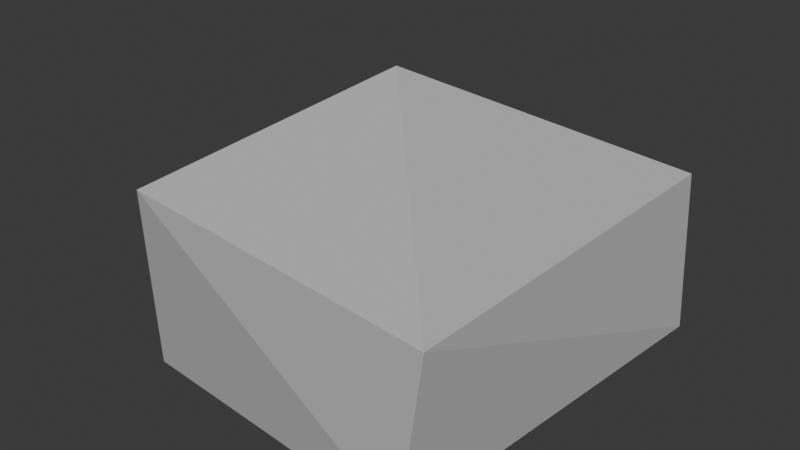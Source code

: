 # Source: boulder.blend  (saved by Blender 4.2.66; exported with 4.5.12 LTS)
import bpy
from mathutils import Matrix  # noqa: F401  (used for matrix-valued properties, if any)

bpy.ops.wm.read_factory_settings(use_empty=True)
scene = bpy.context.scene
scene.name = 'Scene'

# ---- collections
col_collection = bpy.data.collections.new('Collection'); scene.collection.children.link(col_collection)

# ---- materials (node trees are filled in below, after node groups)
mat_material = bpy.data.materials.new('Material')

# ---- material node trees
mat_material.use_nodes = True; mat_material.node_tree.nodes.clear()
_N = mat_material.node_tree.nodes; _L = mat_material.node_tree.links
n0 = _N.new('ShaderNodeBsdfPrincipled'); n0.name = 'Principled BSDF'; n0.location = (10, 300)
n0.inputs[0].default_value = (0.4798, 0.4798, 0.4798, 1.0)
n0.inputs[2].default_value = 1.0
n1 = _N.new('ShaderNodeOutputMaterial'); n1.name = 'Material Output'; n1.location = (300, 300)
_L.new(n0.outputs[0], n1.inputs[0])
n1.is_active_output = True

# ---- world
world_world = bpy.data.worlds.new('World'); scene.world = world_world
world_world.use_nodes = True; world_world.node_tree.nodes.clear()
_N = world_world.node_tree.nodes; _L = world_world.node_tree.links
n0 = _N.new('ShaderNodeOutputWorld'); n0.name = 'World Output'; n0.location = (300, 300)
n1 = _N.new('ShaderNodeBackground'); n1.name = 'Background'; n1.location = (10, 300)
n1.inputs[0].default_value = (0.05088, 0.05088, 0.05088, 1.0)
_L.new(n1.outputs[0], n0.inputs[0])
n0.is_active_output = True
world_world.color = (0.05088, 0.05088, 0.05088)
world_world.sun_shadow_jitter_overblur = 0.0

# ---- meshes
me_boulder = bpy.data.meshes.new('Boulder')
me_boulder.from_pydata([(-0.05143, 0.04715, 0.5323), (-1.015, 0.9782, -0.848), (0.9314, -1.118, -0.9323), (-0.7637, -0.998, 0.0424), (-0.9816, 0.8801, -0.06268), (-0.8643, -0.8837, -1.023), (1.126, 0.9879, -0.9098), (1.072, 1.01, -0.04148), (1.0, -1.045, -0.09214)], [], [(0, 3, 8), (0, 8, 7), (2, 3, 5), (7, 6, 1), (5, 3, 4, 1), (8, 3, 2), (4, 7, 1), (6, 2, 5), (1, 6, 5), (0, 4, 3), (6, 7, 8, 2), (7, 4, 0)])
_uv = me_boulder.uv_layers.new(name='UVMap')
_uv.uv.foreach_set('vector', [0.7454, 0.6306, 0.8528, 0.7336, 0.6542, 0.7333, 0.7454, 0.6306, 0.6542, 0.7333, 0.637, 0.5173, 0.3749, 0.7747, 0.625, 0.9778, 0.375, 0.9812, 0.6277, 0.508, 0.375, 0.4818, 0.375, 0.2431, 0.375, 0.01815, 0.625, 0.0257, 0.625, 0.2419, 0.375, 0.2431, 0.625, 0.7882, 0.625, 0.9778, 0.3749, 0.7747, 0.625, 0.2419, 0.6277, 0.508, 0.375, 0.2431, 0.3627, 0.5221, 0.3749, 0.7747, 0.1397, 0.7298, 0.1386, 0.5204, 0.3627, 0.5221, 0.1397, 0.7298, 0.7454, 0.6306, 0.8614, 0.5222, 0.8528, 0.7336, 0.3627, 0.5221, 0.637, 0.5173, 0.6542, 0.7333, 0.3749, 0.7747, 0.637, 0.5173, 0.8614, 0.5222, 0.7454, 0.6306])
me_boulder.materials.append(mat_material)
me_boulder.update()

# ---- objects
ob_boulder = bpy.data.objects.new('Boulder', me_boulder)

# ---- transforms, parenting, visibility, modifiers, constraints
ob_boulder.location = (0.0, 0.0, 0.3388)
ob_boulder.scale = (0.3284, 0.3284, 0.3284)

# ---- collection membership
col_collection.objects.link(ob_boulder)

# ---- scene / render settings (as saved in the file)
scene.frame_start = 1; scene.frame_end = 250; scene.frame_set(1)
scene.render.engine = 'BLENDER_EEVEE_NEXT'
bpy.context.view_layer.update()

# ---- added for rendering (the .blend has no active camera and no usable light): camera, sun
cam_auto = bpy.data.cameras.new('AutoCamera')
cam_auto.lens = 50.0
cam_auto.sensor_width = 36.0
cam_auto.clip_end = 1000.0
ob_auto_camera = bpy.data.objects.new('AutoCamera', cam_auto)
scene.collection.objects.link(ob_auto_camera)
ob_auto_camera.location = (1.05023, -1.2562, 1.0838)
ob_auto_camera.rotation_euler = (1.09748, -7.21219e-08, 0.694738)
scene.camera = ob_auto_camera
light_auto_sun = bpy.data.lights.new('AutoSun', 'SUN')
light_auto_sun.energy = 3.0
light_auto_sun.angle = 0.0523599
ob_auto_sun = bpy.data.objects.new('AutoSun', light_auto_sun)
scene.collection.objects.link(ob_auto_sun)
ob_auto_sun.rotation_euler = (0.872665, 0.174533, 0.523599)
bpy.context.view_layer.update()
